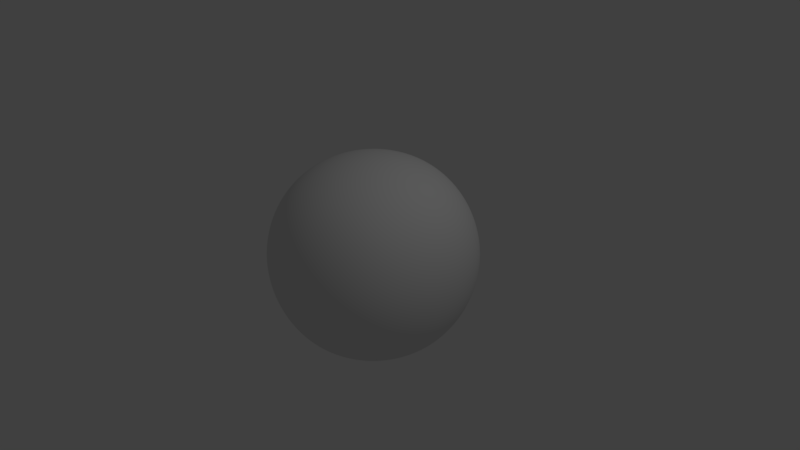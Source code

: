 # Source: asteroid1.blend  (saved by Blender 2.77.0; exported with 4.5.12 LTS)
import bpy
from mathutils import Matrix  # noqa: F401  (used for matrix-valued properties, if any)

bpy.ops.wm.read_factory_settings(use_empty=True)
scene = bpy.context.scene
scene.name = 'Scene'

# ---- collections
col_collection_1 = bpy.data.collections.new('Collection 1'); scene.collection.children.link(col_collection_1)

# ---- materials (node trees are filled in below, after node groups)
mat_material = bpy.data.materials.new('Material')
mat_material.alpha_threshold = 0.0
mat_material.use_transparent_shadow = False
mat_material.roughness = 0.5
mat_material.line_color = (0.0, 0.0, 0.0, 1.0)

# ---- material node trees

# ---- world
world_world = bpy.data.worlds.new('World'); scene.world = world_world
world_world.color = (0.05088, 0.05088, 0.05088)
world_world.use_sun_shadow = False
world_world.sun_shadow_jitter_overblur = 0.0
world_world.cycles.sampling_method = 'MANUAL'

# ---- cameras
cam_camera = bpy.data.cameras.new('Camera')
cam_camera.clip_end = 100.0
cam_camera.lens = 35.0
cam_camera.sensor_width = 32.0
cam_camera.sensor_height = 18.0
cam_camera.ortho_scale = 7.314
cam_camera.dof.focus_distance = 0.0
cam_camera.dof.aperture_fstop = 128.0

# ---- lights
light_lamp = bpy.data.lights.new('Lamp', 'POINT')
light_lamp.transmission_factor = 0.0
light_lamp.cutoff_distance = 30.0
light_lamp.energy = 100.0
light_lamp.shadow_buffer_clip_start = 1.001
light_lamp.shadow_soft_size = 0.1
light_lamp.shadow_maximum_resolution = 0.006
light_lamp.use_absolute_resolution = True

# ---- meshes
me_cube = bpy.data.meshes.new('Cube')
me_cube.from_pydata([(1.0, 1.0, -1.0), (1.0, -1.0, -1.0), (-1.0, -1.0, -1.0), (-1.0, 1.0, -1.0), (1.0, 1.0, 1.0), (1.0, -1.0, 1.0), (-1.0, -1.0, 1.0), (-1.0, 1.0, 1.0)], [], [(0, 1, 2, 3), (4, 7, 6, 5), (0, 4, 5, 1), (1, 5, 6, 2), (2, 6, 7, 3), (4, 0, 3, 7)])
me_cube.polygons.foreach_set('use_smooth', [True] * 6)
me_cube.materials.append(mat_material)
me_cube.use_remesh_preserve_volume = False
me_cube.use_remesh_preserve_attributes = False
me_cube.use_mirror_vertex_groups = False
me_cube.update()

# ---- objects
ob_cube = bpy.data.objects.new('Cube', me_cube)
ob_lamp = bpy.data.objects.new('Lamp', light_lamp)
ob_camera = bpy.data.objects.new('Camera', cam_camera)

# ---- transforms, parenting, visibility, modifiers, constraints
ob_cube.location = (0.0, 0.0, 0.0)
ob_cube.lock_rotations_4d = False
ob_cube.empty_display_type = 'ARROWS'
ob_cube.lineart.crease_threshold = 0.0
_m = ob_cube.modifiers.new('Subsurf', 'SUBSURF')
_m.uv_smooth = 'PRESERVE_CORNERS'
_m.levels = 6
_m.render_levels = 6
_m.show_only_control_edges = False
_m = ob_cube.modifiers.new('Displace', 'DISPLACE')
ob_lamp.location = (4.076, 1.005, 5.904)
ob_lamp.rotation_euler = (0.6503, 0.05522, 1.866)
ob_lamp.lock_rotations_4d = False
ob_lamp.empty_display_type = 'ARROWS'
ob_lamp.color = (0.0, 0.0, 0.0, 0.0)
ob_lamp.lineart.crease_threshold = 0.0
ob_camera.location = (7.481, -6.508, 5.344)
ob_camera.rotation_euler = (1.109, 0.01082, 0.8149)
ob_camera.lock_rotations_4d = False
ob_camera.empty_display_type = 'ARROWS'
ob_camera.color = (0.0, 0.0, 0.0, 0.0)
ob_camera.display_type = 'WIRE'
ob_camera.lineart.crease_threshold = 0.0

# ---- collection membership
col_collection_1.objects.link(ob_cube)
col_collection_1.objects.link(ob_lamp)
col_collection_1.objects.link(ob_camera)

# ---- scene / render settings (as saved in the file)
scene.camera = ob_camera
scene.frame_start = 1; scene.frame_end = 250; scene.frame_set(1)
scene.render.engine = 'BLENDER_EEVEE_NEXT'
scene.render.resolution_percentage = 50
scene.render.dither_intensity = 0.0
scene.cycles.use_denoising = False
scene.cycles.samples = 128
scene.cycles.sampling_pattern = 'TABULATED_SOBOL'
scene.cycles.light_sampling_threshold = 0.0
scene.cycles.use_adaptive_sampling = False
scene.cycles.use_light_tree = False
scene.cycles.blur_glossy = 0.0
scene.cycles.sample_clamp_indirect = 0.0
scene.view_settings.view_transform = 'Standard'
bpy.context.view_layer.update()
